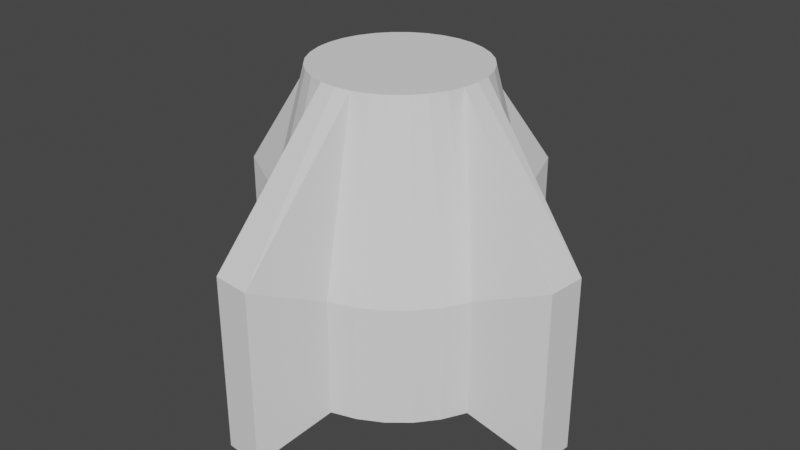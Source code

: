# Source: bomb.blend  (saved by Blender 3.6.11; exported with 4.5.12 LTS)
import bpy
from mathutils import Matrix  # noqa: F401  (used for matrix-valued properties, if any)

bpy.ops.wm.read_factory_settings(use_empty=True)
scene = bpy.context.scene
scene.name = 'Scene'

# ---- collections
col_collection = bpy.data.collections.new('Collection'); scene.collection.children.link(col_collection)

# ---- world
world_world = bpy.data.worlds.new('World'); scene.world = world_world
world_world.use_nodes = True; world_world.node_tree.nodes.clear()
_N = world_world.node_tree.nodes; _L = world_world.node_tree.links
n0 = _N.new('ShaderNodeOutputWorld'); n0.name = 'World Output'; n0.location = (300, 300)
n1 = _N.new('ShaderNodeBackground'); n1.name = 'Background'; n1.location = (10, 300)
n1.inputs[0].default_value = (0.05088, 0.05088, 0.05088, 1.0)
_L.new(n1.outputs[0], n0.inputs[0])
n0.is_active_output = True
world_world.color = (0.05088, 0.05088, 0.05088)
world_world.use_sun_shadow = False
world_world.sun_shadow_jitter_overblur = 0.0

# ---- meshes
me_circle = bpy.data.meshes.new('Circle')
me_circle.from_pydata([(2.856e-09, 1.511, -0.2283), (-0.1951, 0.9808, 0.0), (-0.3827, 0.9239, 0.0), (-0.5556, 0.8315, 0.0), (-0.7071, 0.7071, 0.0), (-0.8315, 0.5556, 0.0), (-0.9239, 0.3827, 0.0), (-1.482, 0.2948, -0.2283), (-1.511, 0.0, -0.2283), (-0.9808, -0.1951, 0.0), (-0.9239, -0.3827, 0.0), (-0.8315, -0.5556, 0.0), (-0.7071, -0.7071, 0.0), (-0.5556, -0.8315, 0.0), (-0.3827, -0.9239, 0.0), (-0.2948, -1.482, -0.2283), (2.856e-09, -1.511, -0.2283), (0.1951, -0.9808, 0.0), (0.3827, -0.9239, 0.0), (0.5556, -0.8315, 0.0), (0.7071, -0.7071, 0.0), (0.8315, -0.5556, 0.0), (0.9239, -0.3827, 0.0), (1.482, -0.2948, -0.2283), (1.511, 0.0, -0.2283), (0.9808, 0.1951, 0.0), (0.9239, 0.3827, 0.0), (0.8315, 0.5556, 0.0), (0.7071, 0.7071, 0.0), (0.5556, 0.8315, 0.0), (0.3827, 0.9239, 0.0), (0.2948, 1.482, -0.2283), (2.856e-09, 1.511, 1.122), (-0.1951, 0.9808, 0.8935), (-0.3827, 0.9239, 0.8935), (-0.5556, 0.8315, 0.8935), (-0.7071, 0.7071, 0.8935), (-0.8315, 0.5556, 0.8935), (-0.9239, 0.3827, 0.8935), (-1.482, 0.2948, 1.122), (-1.511, 0.0, 1.122), (-0.9808, -0.1951, 0.8935), (-0.9239, -0.3827, 0.8935), (-0.8315, -0.5556, 0.8935), (-0.7071, -0.7071, 0.8935), (-0.5556, -0.8315, 0.8935), (-0.3827, -0.9239, 0.8935), (-0.2948, -1.482, 1.122), (2.856e-09, -1.511, 1.122), (0.1951, -0.9808, 0.8935), (0.3827, -0.9239, 0.8935), (0.5556, -0.8315, 0.8935), (0.7071, -0.7071, 0.8935), (0.8315, -0.5556, 0.8935), (0.9239, -0.3827, 0.8935), (1.482, -0.2948, 1.122), (1.511, 0.0, 1.122), (0.9808, 0.1951, 0.8935), (0.9239, 0.3827, 0.8935), (0.8315, 0.5556, 0.8935), (0.7071, 0.7071, 0.8935), (0.5556, 0.8315, 0.8935), (0.3827, 0.9239, 0.8935), (0.2948, 1.482, 1.122), (-4.254e-09, 0.6487, 2.242), (-0.1265, 0.6362, 2.242), (-0.2482, 0.5993, 2.242), (-0.3604, 0.5393, 2.242), (-0.4587, 0.4587, 2.242), (-0.5393, 0.3604, 2.242), (-0.5993, 0.2482, 2.242), (-0.6362, 0.1265, 2.242), (-0.6487, 5.235e-09, 2.242), (-0.6362, -0.1265, 2.242), (-0.5993, -0.2482, 2.242), (-0.5393, -0.3604, 2.242), (-0.4587, -0.4587, 2.242), (-0.3604, -0.5393, 2.242), (-0.2482, -0.5993, 2.242), (-0.1265, -0.6362, 2.242), (-4.254e-09, -0.6487, 2.242), (0.1265, -0.6362, 2.242), (0.2482, -0.5993, 2.242), (0.3604, -0.5393, 2.242), (0.4587, -0.4587, 2.242), (0.5393, -0.3604, 2.242), (0.5993, -0.2482, 2.242), (0.6362, -0.1265, 2.242), (0.6487, 5.235e-09, 2.242), (0.6362, 0.1265, 2.242), (0.5993, 0.2482, 2.242), (0.5393, 0.3604, 2.242), (0.4587, 0.4587, 2.242), (0.3604, 0.5393, 2.242), (0.2482, 0.5993, 2.242), (0.1265, 0.6362, 2.242), (-0.06327, 0.6424, 2.242), (-0.1874, 0.6177, 2.242), (-0.3043, 0.5693, 2.242), (-0.4095, 0.499, 2.242), (-0.499, 0.4095, 2.242), (-0.5693, 0.3043, 2.242), (-0.6177, 0.1874, 2.242), (-0.6424, 0.06327, 2.242), (-0.6424, -0.06327, 2.242), (-0.6177, -0.1874, 2.242), (-0.5693, -0.3043, 2.242), (-0.499, -0.4095, 2.242), (-0.4095, -0.499, 2.242), (-0.3043, -0.5693, 2.242), (-0.1874, -0.6177, 2.242), (-0.06327, -0.6424, 2.242), (0.06327, -0.6424, 2.242), (0.1874, -0.6177, 2.242), (0.3043, -0.5693, 2.242), (0.4095, -0.499, 2.242), (0.499, -0.4095, 2.242), (0.5693, -0.3043, 2.242), (0.6177, -0.1874, 2.242), (0.6424, -0.06327, 2.242), (0.6424, 0.06327, 2.242), (0.6177, 0.1874, 2.242), (0.5693, 0.3043, 2.242), (0.499, 0.4095, 2.242), (0.4095, 0.499, 2.242), (0.3043, 0.5693, 2.242), (0.1874, 0.6177, 2.242), (0.06327, 0.6424, 2.242)], [], [(12, 44, 43, 11), (26, 58, 57, 25), (13, 45, 44, 12), (27, 59, 58, 26), (14, 46, 45, 13), (1, 33, 32, 0), (28, 60, 59, 27), (15, 47, 46, 14), (2, 34, 33, 1), (29, 61, 60, 28), (16, 48, 47, 15), (3, 35, 34, 2), (30, 62, 61, 29), (17, 49, 48, 16), (4, 36, 35, 3), (31, 63, 62, 30), (18, 50, 49, 17), (5, 37, 36, 4), (0, 32, 63, 31), (19, 51, 50, 18), (6, 38, 37, 5), (20, 52, 51, 19), (7, 39, 38, 6), (21, 53, 52, 20), (8, 40, 39, 7), (22, 54, 53, 21), (9, 41, 40, 8), (23, 55, 54, 22), (10, 42, 41, 9), (24, 56, 55, 23), (11, 43, 42, 10), (25, 57, 56, 24), (45, 77, 108, 76, 44), (59, 91, 122, 90, 58), (46, 78, 109, 77, 45), (33, 65, 96, 64, 32), (60, 92, 123, 91, 59), (47, 79, 110, 78, 46), (34, 66, 97, 65, 33), (61, 93, 124, 92, 60), (48, 80, 111, 79, 47), (35, 67, 98, 66, 34), (62, 94, 125, 93, 61), (49, 81, 112, 80, 48), (36, 68, 99, 67, 35), (63, 95, 126, 94, 62), (50, 82, 113, 81, 49), (37, 69, 100, 68, 36), (32, 64, 127, 95, 63), (51, 83, 114, 82, 50), (38, 70, 101, 69, 37), (52, 84, 115, 83, 51), (39, 71, 102, 70, 38), (53, 85, 116, 84, 52), (40, 72, 103, 71, 39), (54, 86, 117, 85, 53), (41, 73, 104, 72, 40), (55, 87, 118, 86, 54), (42, 74, 105, 73, 41), (56, 88, 119, 87, 55), (43, 75, 106, 74, 42), (57, 89, 120, 88, 56), (44, 76, 107, 75, 43), (58, 90, 121, 89, 57), (65, 97, 66, 98, 67, 99, 68, 100, 69, 101, 70, 102, 71, 103, 72, 104, 73, 105, 74, 106, 75, 107, 76, 108, 77, 109, 78, 110, 79, 111, 80, 112, 81, 113, 82, 114, 83, 115, 84, 116, 85, 117, 86, 118, 87, 119, 88, 120, 89, 121, 90, 122, 91, 123, 92, 124, 93, 125, 94, 126, 95, 127, 64, 96), (1, 0, 31, 30, 29, 28, 27, 26, 25, 24, 23, 22, 21, 20, 19, 18, 17, 16, 15, 14, 13, 12, 11, 10, 9, 8, 7, 6, 5, 4, 3, 2)])
_uv = me_circle.uv_layers.new(name='UVMap')
_uv.uv.foreach_set('vector', [0.0, 0.0, 0.0, 0.0, 0.0, 0.0, 0.0, 0.0, 0.0, 0.0, 0.0, 0.0, 0.0, 0.0, 0.0, 0.0, 0.0, 0.0, 0.0, 0.0, 0.0, 0.0, 0.0, 0.0, 0.0, 0.0, 0.0, 0.0, 0.0, 0.0, 0.0, 0.0, 0.0, 0.0, 0.0, 0.0, 0.0, 0.0, 0.0, 0.0, 0.0, 0.0, 0.0, 0.0, 0.0, 0.0, 0.0, 0.0, 0.0, 0.0, 0.0, 0.0, 0.0, 0.0, 0.0, 0.0, 0.0, 0.0, 0.0, 0.0, 0.0, 0.0, 0.0, 0.0, 0.0, 0.0, 0.0, 0.0, 0.0, 0.0, 0.0, 0.0, 0.0, 0.0, 0.0, 0.0, 0.0, 0.0, 0.0, 0.0, 0.0, 0.0, 0.0, 0.0, 0.0, 0.0, 0.0, 0.0, 0.0, 0.0, 0.0, 0.0, 0.0, 0.0, 0.0, 0.0, 0.0, 0.0, 0.0, 0.0, 0.0, 0.0, 0.0, 0.0, 0.0, 0.0, 0.0, 0.0, 0.0, 0.0, 0.0, 0.0, 0.0, 0.0, 0.0, 0.0, 0.0, 0.0, 0.0, 0.0, 0.0, 0.0, 0.0, 0.0, 0.0, 0.0, 0.0, 0.0, 0.0, 0.0, 0.0, 0.0, 0.0, 0.0, 0.0, 0.0, 0.0, 0.0, 0.0, 0.0, 0.0, 0.0, 0.0, 0.0, 0.0, 0.0, 0.0, 0.0, 0.0, 0.0, 0.0, 0.0, 0.0, 0.0, 0.0, 0.0, 0.0, 0.0, 0.0, 0.0, 0.0, 0.0, 0.0, 0.0, 0.0, 0.0, 0.0, 0.0, 0.0, 0.0, 0.0, 0.0, 0.0, 0.0, 0.0, 0.0, 0.0, 0.0, 0.0, 0.0, 0.0, 0.0, 0.0, 0.0, 0.0, 0.0, 0.0, 0.0, 0.0, 0.0, 0.0, 0.0, 0.0, 0.0, 0.0, 0.0, 0.0, 0.0, 0.0, 0.0, 0.0, 0.0, 0.0, 0.0, 0.0, 0.0, 0.0, 0.0, 0.0, 0.0, 0.0, 0.0, 0.0, 0.0, 0.0, 0.0, 0.0, 0.0, 0.0, 0.0, 0.0, 0.0, 0.0, 0.0, 0.0, 0.0, 0.0, 0.0, 0.0, 0.0, 0.0, 0.0, 0.0, 0.0, 0.0, 0.0, 0.0, 0.0, 0.0, 0.0, 0.0, 0.0, 0.0, 0.0, 0.0, 0.0, 0.0, 0.0, 0.0, 0.0, 0.0, 0.0, 0.0, 0.0, 0.0, 0.0, 0.0, 0.0, 0.0, 0.0, 0.0, 0.0, 0.0, 0.0, 0.0, 0.0, 0.0, 0.0, 0.0, 0.0, 0.0, 0.0, 0.0, 0.0, 0.0, 0.0, 0.0, 0.0, 0.0, 0.0, 0.0, 0.0, 0.0, 0.0, 0.0, 0.0, 0.0, 0.0, 0.0, 0.0, 0.0, 0.0, 0.0, 0.0, 0.0, 0.0, 0.0, 0.0, 0.0, 0.0, 0.0, 0.0, 0.0, 0.0, 0.0, 0.0, 0.0, 0.0, 0.0, 0.0, 0.0, 0.0, 0.0, 0.0, 0.0, 0.0, 0.0, 0.0, 0.0, 0.0, 0.0, 0.0, 0.0, 0.0, 0.0, 0.0, 0.0, 0.0, 0.0, 0.0, 0.0, 0.0, 0.0, 0.0, 0.0, 0.0, 0.0, 0.0, 0.0, 0.0, 0.0, 0.0, 0.0, 0.0, 0.0, 0.0, 0.0, 0.0, 0.0, 0.0, 0.0, 0.0, 0.0, 0.0, 0.0, 0.0, 0.0, 0.0, 0.0, 0.0, 0.0, 0.0, 0.0, 0.0, 0.0, 0.0, 0.0, 0.0, 0.0, 0.0, 0.0, 0.0, 0.0, 0.0, 0.0, 0.0, 0.0, 0.0, 0.0, 0.0, 0.0, 0.0, 0.0, 0.0, 0.0, 0.0, 0.0, 0.0, 0.0, 0.0, 0.0, 0.0, 0.0, 0.0, 0.0, 0.0, 0.0, 0.0, 0.0, 0.0, 0.0, 0.0, 0.0, 0.0, 0.0, 0.0, 0.0, 0.0, 0.0, 0.0, 0.0, 0.0, 0.0, 0.0, 0.0, 0.0, 0.0, 0.0, 0.0, 0.0, 0.0, 0.0, 0.0, 0.0, 0.0, 0.0, 0.0, 0.0, 0.0, 0.0, 0.0, 0.0, 0.0, 0.0, 0.0, 0.0, 0.0, 0.0, 0.0, 0.0, 0.0, 0.0, 0.0, 0.0, 0.0, 0.0, 0.0, 0.0, 0.0, 0.0, 0.0, 0.0, 0.0, 0.0, 0.0, 0.0, 0.0, 0.0, 0.0, 0.0, 0.0, 0.0, 0.0, 0.0, 0.0, 0.0, 0.0, 0.0, 0.0, 0.0, 0.0, 0.0, 0.0, 0.0, 0.0, 0.0, 0.0, 0.0, 0.0, 0.0, 0.0, 0.0, 0.0, 0.0, 0.0, 0.0, 0.0, 0.0, 0.0, 0.0, 0.0, 0.0, 0.0, 0.0, 0.0, 0.0, 0.0, 0.0, 0.0, 0.0, 0.0, 0.0, 0.0, 0.0, 0.0, 0.0, 0.0, 0.0, 0.0, 0.0, 0.0, 0.0, 0.0, 0.0, 0.0, 0.0, 0.0, 0.0, 0.0, 0.0, 0.0, 0.0, 0.0, 0.0, 0.0, 0.0, 0.0, 0.0, 0.0, 0.0, 0.0, 0.0, 0.0, 0.0, 0.0, 0.0, 0.0, 0.0, 0.0, 0.0, 0.0, 0.0, 0.0, 0.0, 0.0, 0.0, 0.0, 0.0, 0.0, 0.0, 0.0, 0.0, 0.0, 0.0, 0.0, 0.0, 0.0, 0.0, 0.0, 0.0, 0.0, 0.0, 0.0, 0.0, 0.0, 0.0, 0.0, 0.0, 0.0, 0.0, 0.0, 0.0, 0.0, 0.0, 0.0, 0.0, 0.0, 0.0, 0.0, 0.0, 0.0, 0.0, 0.0, 0.0, 0.0, 0.0, 0.0, 0.0, 0.0, 0.0, 0.0, 0.0, 0.0, 0.0, 0.0, 0.0, 0.0, 0.0, 0.0, 0.0, 0.0, 0.0, 0.0, 0.0, 0.0, 0.0, 0.0, 0.0, 0.0, 0.0, 0.0, 0.0, 0.0, 0.0, 0.0, 0.0, 0.0, 0.0, 0.0, 0.0, 0.0, 0.0, 0.0, 0.0, 0.0, 0.0, 0.0, 0.0, 0.0, 0.0, 0.0, 0.0, 0.0, 0.0, 0.0, 0.0, 0.0, 0.0, 0.0, 0.0, 0.0, 0.0, 0.0, 0.0, 0.0, 0.0, 0.0, 0.0, 0.0, 0.0, 0.0, 0.0, 0.0, 0.0, 0.0, 0.0, 0.0, 0.0, 0.0, 0.0, 0.0, 0.0, 0.0, 0.0, 0.0, 0.0, 0.0, 0.0, 0.0, 0.0, 0.0, 0.0, 0.0, 0.0, 0.0, 0.0, 0.0, 0.0, 0.0, 0.0, 0.0, 0.0, 0.0, 0.0, 0.0, 0.0, 0.0, 0.0, 0.0, 0.0, 0.0, 0.0, 0.0, 0.0, 0.0, 0.0, 0.0, 0.0, 0.0, 0.0, 0.0, 0.0, 0.0, 0.0, 0.0, 0.0, 0.0, 0.0, 0.0, 0.0, 0.0, 0.0, 0.0, 0.0, 0.0, 0.0, 0.0, 0.0, 0.0, 0.0, 0.0, 0.0, 0.0, 0.0, 0.0, 0.0, 0.0, 0.0, 0.0, 0.0, 0.0, 0.0, 0.0, 0.0, 0.0, 0.0, 0.0, 0.0, 0.0, 0.0, 0.0, 0.0, 0.0, 0.0, 0.0, 0.0, 0.0, 0.0, 0.0, 0.0, 0.0, 0.0, 0.0, 0.0, 0.0, 0.0, 0.0, 0.0, 0.0, 0.0, 0.0, 0.0, 0.0, 0.0, 0.0, 0.0, 0.0, 0.0])
me_circle.update()

# ---- objects
ob_circle = bpy.data.objects.new('Circle', me_circle)

# ---- transforms, parenting, visibility, modifiers, constraints
ob_circle.location = (0.0, 0.0, 0.0)

# ---- collection membership
col_collection.objects.link(ob_circle)

# ---- scene / render settings (as saved in the file)
scene.frame_start = 1; scene.frame_end = 250; scene.frame_set(1)
scene.render.engine = 'BLENDER_EEVEE_NEXT'
scene.cycles.sampling_pattern = 'TABULATED_SOBOL'
scene.view_settings.view_transform = 'Filmic'
bpy.context.view_layer.update()

# ---- added for rendering (the .blend has no active camera and no usable light): camera, sun
cam_auto = bpy.data.cameras.new('AutoCamera')
cam_auto.lens = 50.0
cam_auto.sensor_width = 36.0
cam_auto.clip_end = 1000.0
ob_auto_camera = bpy.data.objects.new('AutoCamera', cam_auto)
scene.collection.objects.link(ob_auto_camera)
ob_auto_camera.location = (4.56736, -5.48083, 4.66067)
ob_auto_camera.rotation_euler = (1.09748, -7.21219e-08, 0.694738)
scene.camera = ob_auto_camera
light_auto_sun = bpy.data.lights.new('AutoSun', 'SUN')
light_auto_sun.energy = 3.0
light_auto_sun.angle = 0.0523599
ob_auto_sun = bpy.data.objects.new('AutoSun', light_auto_sun)
scene.collection.objects.link(ob_auto_sun)
ob_auto_sun.rotation_euler = (0.872665, 0.174533, 0.523599)
bpy.context.view_layer.update()
